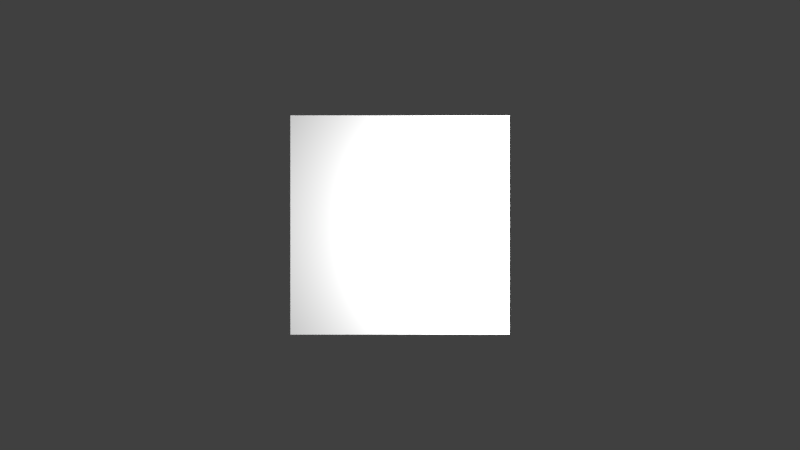 # Source: SingleAreaLight.blend  (saved by Blender 2.69.0; exported with 4.5.12 LTS)
import bpy
from mathutils import Matrix  # noqa: F401  (used for matrix-valued properties, if any)

bpy.ops.wm.read_factory_settings(use_empty=True)
scene = bpy.context.scene
scene.name = 'Scene'

# ---- collections
col_collection_1 = bpy.data.collections.new('Collection 1'); scene.collection.children.link(col_collection_1)

# ---- materials (node trees are filled in below, after node groups)
mat_material_001 = bpy.data.materials.new('Material.001')
mat_material_001.alpha_threshold = 0.0
mat_material_001.use_transparent_shadow = False
mat_material_001.diffuse_color = (0.5, 0.5, 0.5, 1.0)
mat_material_001.roughness = 0.5
mat_material_001.specular_intensity = 0.0
mat_material_001.line_color = (0.0, 0.0, 0.0, 1.0)

# ---- material node trees

# ---- world
world_world = bpy.data.worlds.new('World'); scene.world = world_world
world_world.color = (0.05088, 0.05088, 0.05088)
world_world.use_sun_shadow = False
world_world.sun_shadow_jitter_overblur = 0.0
world_world.cycles.sampling_method = 'MANUAL'
world_world.cycles.sample_map_resolution = 256

# ---- cameras
cam_camera = bpy.data.cameras.new('Camera')
cam_camera.clip_end = 100.0
cam_camera.lens = 35.0
cam_camera.sensor_width = 32.0
cam_camera.sensor_height = 18.0
cam_camera.ortho_scale = 7.314
cam_camera.dof.focus_distance = 0.0
cam_camera.dof.aperture_fstop = 128.0

# ---- lights
light_area = bpy.data.lights.new('Area', 'AREA')
light_area.transmission_factor = 0.0
light_area.energy = 246.7
light_area.shadow_buffer_clip_start = 0.5
light_area.shadow_soft_size = 2.0
light_area.shadow_maximum_resolution = 0.006
light_area.use_absolute_resolution = True
light_area.size = 2.0
light_area.size_y = 0.1
light_area.cycles.use_multiple_importance_sampling = False

# ---- meshes
me_plane = bpy.data.meshes.new('Plane')
me_plane.from_pydata([(1.0, -1.0, 0.0), (-1.0, -1.0, 0.0), (1.0, 1.0, 0.0), (-1.0, 1.0, 0.0)], [], [(1, 0, 2, 3)])
me_plane.materials.append(mat_material_001)
me_plane.use_remesh_preserve_volume = False
me_plane.use_remesh_preserve_attributes = False
me_plane.use_mirror_vertex_groups = False
me_plane.update()

# ---- objects
ob_area = bpy.data.objects.new('Area', light_area)
ob_plane = bpy.data.objects.new('Plane', me_plane)
ob_camera = bpy.data.objects.new('Camera', cam_camera)

# ---- transforms, parenting, visibility, modifiers, constraints
ob_area.location = (1.0, 0.0, 1.0)
ob_area.rotation_euler = (0.0, 1.571, 0.0)
ob_area.lineart.crease_threshold = 0.0
ob_plane.location = (0.0, 0.0, 0.0)
ob_plane.lineart.crease_threshold = 0.0
ob_camera.location = (0.0, 0.0, 7.982)
ob_camera.lock_location = (True, True, False)
ob_camera.lock_rotations_4d = False
ob_camera.empty_display_type = 'ARROWS'
ob_camera.color = (0.0, 0.0, 0.0, 0.0)
ob_camera.display_type = 'WIRE'
ob_camera.lineart.crease_threshold = 0.0

# ---- collection membership
col_collection_1.objects.link(ob_area)
col_collection_1.objects.link(ob_plane)
col_collection_1.objects.link(ob_camera)

# ---- scene / render settings (as saved in the file)
scene.camera = ob_camera
scene.frame_start = 1; scene.frame_end = 250; scene.frame_set(1)
scene.render.engine = 'BLENDER_EEVEE_NEXT'
scene.render.image_settings.compression = 90
scene.render.resolution_percentage = 50
scene.render.dither_intensity = 0.0
scene.cycles.use_denoising = False
scene.cycles.samples = 10
scene.cycles.sampling_pattern = 'TABULATED_SOBOL'
scene.cycles.light_sampling_threshold = 0.0
scene.cycles.use_adaptive_sampling = False
scene.cycles.use_light_tree = False
scene.cycles.blur_glossy = 0.0
scene.cycles.volume_bounces = 1
scene.cycles.pixel_filter_type = 'GAUSSIAN'
scene.cycles.sample_clamp_indirect = 0.0
scene.view_settings.view_transform = 'Standard'
bpy.context.view_layer.update()
